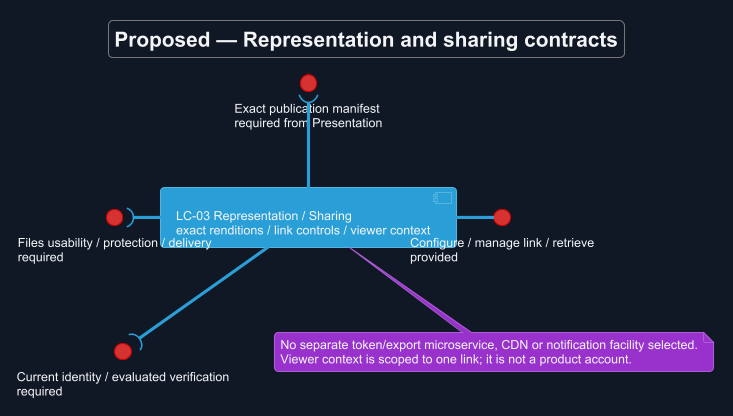

The diagram above was rendered by PlantUML. Its source (embedded in the PNG):
@startuml
!theme cyborg
skinparam backgroundColor #111827
skinparam defaultFontColor #F3F4F6
title Proposed — Representation and sharing contracts
skinparam backgroundColor #111827
skinparam shadowing false
skinparam defaultFontName Arial

component "LC-03 Representation / Sharing\nexact renditions / link controls / viewer context" as S
interface "Configure / manage link / retrieve\nprovided" as P
interface "Exact publication manifest\nrequired from Presentation" as R
interface "Files usability / protection / delivery\nrequired" as F
interface "Current identity / evaluated verification\nrequired" as I
S -right- P
S -up-( R
S -left-( F
S -down-( I
note bottom of S
 No separate token/export microservice, CDN or notification facility selected.
 Viewer context is scoped to one link; it is not a product account.
end note

@enduml